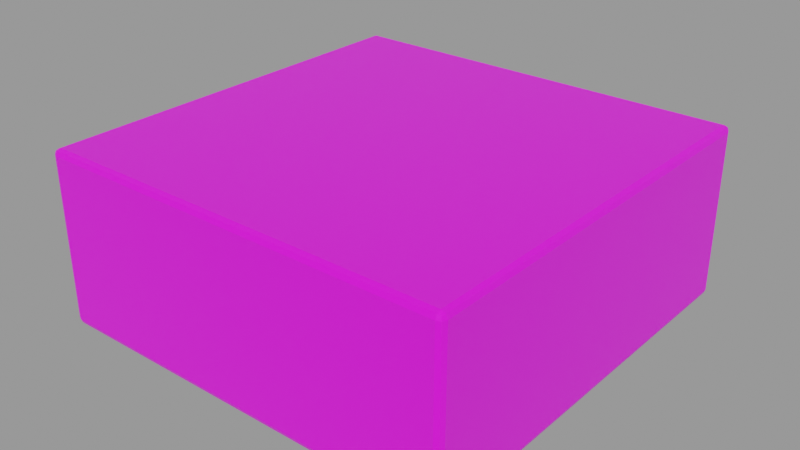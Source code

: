 # Source: Package.blend  (saved by Blender 2.93.21; exported with 4.5.12 LTS)
import bpy
from mathutils import Matrix  # noqa: F401  (used for matrix-valued properties, if any)

bpy.ops.wm.read_factory_settings(use_empty=True)
scene = bpy.context.scene
scene.name = 'Scene'

# ---- collections
col_collection = bpy.data.collections.new('Collection'); scene.collection.children.link(col_collection)

# ---- images (referenced by path relative to the original .blend; pixels are not part of the script)
import os
ASSET_DIR = os.environ.get("B2B_ASSET_DIR", "")  # directory of the original .blend (textures are referenced by path, not embedded)
HERE = os.path.dirname(os.path.abspath(__file__))  # packed textures are extracted next to this script under _unpacked/

def load_image(name, relpath, width, height, colorspace="sRGB"):
    """Load a texture the original file referenced (path relative to the .blend, or extracted next to this script)."""
    p = next((c for c in (os.path.join(HERE, relpath), os.path.join(ASSET_DIR, relpath)) if relpath and os.path.exists(c)), "")
    if p:
        img = bpy.data.images.load(p, check_existing=True)
        img.name = name
    else:  # same state as the original file: an image datablock whose file is absent (Cycles renders it pink)
        img = bpy.data.images.new(name, width, height)
        img.source = "FILE"
        img.filepath = "//" + (relpath or name)
    img.colorspace_settings.name = colorspace
    return img
img_sharedtexture_png = load_image('SharedTexture.png', 'SharedTexture.png', 1024, 1024, 'sRGB')

# ---- materials (node trees are filled in below, after node groups)
mat_material = bpy.data.materials.new('Material')
mat_material.alpha_threshold = 0.0
mat_material.use_transparent_shadow = False
mat_material.line_color = (0.0, 0.0, 0.0, 1.0)

# ---- material node trees
mat_material.use_nodes = True; mat_material.node_tree.nodes.clear()
_N = mat_material.node_tree.nodes; _L = mat_material.node_tree.links
n0 = _N.new('ShaderNodeOutputMaterial'); n0.name = 'Material Output'; n0.location = (300, 300)
n1 = _N.new('ShaderNodeBsdfPrincipled'); n1.name = 'Principled BSDF'; n1.location = (10, 300)
n1.distribution = 'GGX'
n1.subsurface_method = 'BURLEY'
n1.inputs[2].default_value = 0.4
n1.inputs[3].default_value = 1.45
n1.inputs[27].default_value = (0.0, 0.0, 0.0, 1.0)
n1.inputs[28].default_value = 1.0
n2 = _N.new('ShaderNodeTexImage'); n2.name = 'Image Texture'; n2.location = (-280, 275)
n2.image = img_sharedtexture_png
_L.new(n1.outputs[0], n0.inputs[0])
_L.new(n2.outputs[0], n1.inputs[0])
n0.is_active_output = True

# ---- meshes
me_cube = bpy.data.meshes.new('Cube')
me_cube.from_pydata([(0.9904, 0.3301, 0.0), (0.9904, -0.3301, 0.0), (-0.9904, -0.3301, 0.0), (-0.9904, 0.3301, 0.0), (0.9625, 0.9904, 0.3819), (0.9625, 0.9625, 0.4098), (0.9904, 0.9625, 0.3819), (0.9625, 0.9822, 0.4016), (0.9786, 0.9786, 0.398), (0.9822, 0.9625, 0.4016), (0.9822, 0.9822, 0.3819), (0.9625, 0.9625, -0.4098), (0.9625, 0.9904, -0.3819), (0.9904, 0.9625, -0.3819), (0.9625, 0.9822, -0.4016), (0.9786, 0.9786, -0.398), (0.9822, 0.9822, -0.3819), (0.9822, 0.9625, -0.4016), (0.9625, -0.9904, 0.3819), (0.9904, -0.9625, 0.3819), (0.9625, -0.9625, 0.4098), (0.9822, -0.9822, 0.3819), (0.9786, -0.9786, 0.398), (0.9822, -0.9625, 0.4016), (0.9625, -0.9822, 0.4016), (0.9904, -0.9625, -0.3819), (0.9625, -0.9904, -0.3819), (0.9625, -0.9625, -0.4098), (0.9822, -0.9822, -0.3819), (0.9786, -0.9786, -0.398), (0.9625, -0.9822, -0.4016), (0.9822, -0.9625, -0.4016), (-0.9904, 0.9625, 0.3819), (-0.9625, 0.9625, 0.4098), (-0.9625, 0.9904, 0.3819), (-0.9822, 0.9625, 0.4016), (-0.9786, 0.9786, 0.398), (-0.9625, 0.9822, 0.4016), (-0.9822, 0.9822, 0.3819), (-0.9625, 0.9625, -0.4098), (-0.9904, 0.9625, -0.3819), (-0.9625, 0.9904, -0.3819), (-0.9822, 0.9625, -0.4016), (-0.9786, 0.9786, -0.398), (-0.9822, 0.9822, -0.3819), (-0.9625, 0.9822, -0.4016), (-0.9904, -0.9625, 0.3819), (-0.9625, -0.9904, 0.3819), (-0.9625, -0.9625, 0.4098), (-0.9822, -0.9822, 0.3819), (-0.9786, -0.9786, 0.398), (-0.9625, -0.9822, 0.4016), (-0.9822, -0.9625, 0.4016), (-0.9904, -0.9625, -0.3819), (-0.9625, -0.9625, -0.4098), (-0.9625, -0.9904, -0.3819), (-0.9822, -0.9625, -0.4016), (-0.9786, -0.9786, -0.398), (-0.9625, -0.9822, -0.4016), (-0.9822, -0.9822, -0.3819), (-0.9625, 0.3301, -0.4098), (-0.9904, 0.3301, -0.3819), (-0.9822, 0.3301, -0.4016), (-0.9904, -0.3301, -0.3819), (-0.9625, -0.3301, -0.4098), (-0.9822, -0.3301, -0.4016), (0.9625, 0.3301, 0.4098), (0.9904, 0.3301, 0.3819), (0.9822, 0.3301, 0.4016), (0.9904, -0.3301, 0.3819), (0.9625, -0.3301, 0.4098), (0.9822, -0.3301, 0.4016), (-0.9625, -0.3301, 0.4098), (-0.9904, -0.3301, 0.3819), (-0.9822, -0.3301, 0.4016), (-0.9904, 0.3301, 0.3819), (-0.9625, 0.3301, 0.4098), (-0.9822, 0.3301, 0.4016), (0.9625, -0.3301, -0.4098), (0.9904, -0.3301, -0.3819), (0.9822, -0.3301, -0.4016), (0.9904, 0.3301, -0.3819), (0.9625, 0.3301, -0.4098), (0.9822, 0.3301, -0.4016), (0.9625, 0.9904, 0.0), (0.9904, 0.9625, 0.0), (0.9822, 0.9822, 0.0), (-0.9904, -0.9625, 0.0), (-0.9625, -0.9904, 0.0), (-0.9822, -0.9822, 0.0), (0.9904, -0.9625, 0.0), (0.9625, -0.9904, 0.0), (0.9822, -0.9822, 0.0), (-0.9904, 0.9625, 0.0), (-0.9625, 0.9904, 0.0), (-0.9822, 0.9822, 0.0)], [], [(1, 69, 19, 90), (70, 72, 48, 20), (61, 3, 93, 40), (79, 1, 90, 25), (26, 91, 88, 55), (41, 94, 84, 12), (94, 34, 4, 84), (2, 73, 75, 3), (91, 18, 47, 88), (66, 76, 72, 70), (53, 87, 2, 63), (81, 0, 1, 79), (85, 6, 67, 0), (0, 67, 69, 1), (60, 82, 78, 64), (63, 2, 3, 61), (39, 11, 82, 60), (13, 85, 0, 81), (3, 75, 32, 93), (87, 46, 73, 2), (64, 78, 27, 54), (4, 7, 8, 10), (5, 9, 8, 7), (6, 10, 8, 9), (11, 14, 15, 17), (12, 16, 15, 14), (13, 17, 15, 16), (18, 21, 22, 24), (19, 23, 22, 21), (20, 24, 22, 23), (25, 28, 29, 31), (26, 30, 29, 28), (27, 31, 29, 30), (32, 35, 36, 38), (33, 37, 36, 35), (34, 38, 36, 37), (39, 42, 43, 45), (40, 44, 43, 42), (41, 45, 43, 44), (46, 49, 50, 52), (47, 51, 50, 49), (48, 52, 50, 51), (53, 56, 57, 59), (54, 58, 57, 56), (55, 59, 57, 58), (64, 54, 56, 65), (65, 56, 53, 63), (11, 39, 45, 14), (14, 45, 41, 12), (85, 13, 16, 86), (86, 16, 12, 84), (88, 47, 49, 89), (89, 49, 46, 87), (91, 26, 28, 92), (92, 28, 25, 90), (94, 41, 44, 95), (95, 44, 40, 93), (20, 48, 51, 24), (24, 51, 47, 18), (70, 20, 23, 71), (71, 23, 19, 69), (54, 27, 30, 58), (58, 30, 26, 55), (76, 33, 35, 77), (77, 35, 32, 75), (33, 5, 7, 37), (37, 7, 4, 34), (82, 11, 17, 83), (83, 17, 13, 81), (39, 60, 62, 42), (42, 62, 61, 40), (60, 64, 65, 62), (62, 65, 63, 61), (5, 66, 68, 9), (9, 68, 67, 6), (66, 70, 71, 68), (68, 71, 69, 67), (48, 72, 74, 52), (52, 74, 73, 46), (72, 76, 77, 74), (74, 77, 75, 73), (27, 78, 80, 31), (31, 80, 79, 25), (78, 82, 83, 80), (80, 83, 81, 79), (6, 85, 86, 10), (10, 86, 84, 4), (55, 88, 89, 59), (59, 89, 87, 53), (18, 91, 92, 21), (21, 92, 90, 19), (34, 94, 95, 38), (38, 95, 93, 32), (5, 33, 76, 66)])
_uv = me_cube.uv_layers.new(name='UVMap')
_uv.uv.foreach_set('vector', [0.06439, 0.9498, 0.07539, 0.9498, 0.07539, 0.9573, 0.06439, 0.9573, 0.07653, 0.9498, 0.09946, 0.9498, 0.09946, 0.9573, 0.07653, 0.9573, 0.0534, 0.9026, 0.06439, 0.9026, 0.06439, 0.9101, 0.0534, 0.9101, 0.0534, 0.9498, 0.06439, 0.9498, 0.06439, 0.9573, 0.0534, 0.9573, 0.0534, 0.958, 0.06439, 0.958, 0.06439, 0.9809, 0.0534, 0.9809, 0.0534, 0.9108, 0.06439, 0.9108, 0.06439, 0.9337, 0.0534, 0.9337, 0.06439, 0.9108, 0.07539, 0.9108, 0.07539, 0.9337, 0.06439, 0.9337, 0.1467, 0.9057, 0.162, 0.9057, 0.162, 0.9166, 0.1467, 0.9166, 0.06439, 0.958, 0.07539, 0.958, 0.07539, 0.9809, 0.06439, 0.9809, 0.1636, 0.9712, 0.1954, 0.9712, 0.1954, 0.9821, 0.1636, 0.9821, 0.0534, 0.8872, 0.06439, 0.8872, 0.06439, 0.8947, 0.0534, 0.8947, 0.0534, 0.9419, 0.06439, 0.9419, 0.06439, 0.9498, 0.0534, 0.9498, 0.06439, 0.9344, 0.07539, 0.9344, 0.07539, 0.9419, 0.06439, 0.9419, 0.1467, 0.9712, 0.162, 0.9712, 0.162, 0.9821, 0.1467, 0.9821, 0.02933, 0.9419, 0.05226, 0.9419, 0.05226, 0.9498, 0.02933, 0.9498, 0.0534, 0.8947, 0.06439, 0.8947, 0.06439, 0.9026, 0.0534, 0.9026, 0.02933, 0.9344, 0.05226, 0.9344, 0.05226, 0.9419, 0.02933, 0.9419, 0.0534, 0.9344, 0.06439, 0.9344, 0.06439, 0.9419, 0.0534, 0.9419, 0.06439, 0.9026, 0.07539, 0.9026, 0.07539, 0.9101, 0.06439, 0.9101, 0.06439, 0.8872, 0.07539, 0.8872, 0.07539, 0.8947, 0.06439, 0.8947, 0.02933, 0.9498, 0.05226, 0.9498, 0.05226, 0.9573, 0.02933, 0.9573, 0.07539, 0.9337, 0.07619, 0.9337, 0.07608, 0.9341, 0.07539, 0.9341, 0.07653, 0.9344, 0.07619, 0.9344, 0.07608, 0.9341, 0.07653, 0.9341, 0.07539, 0.9344, 0.07539, 0.9341, 0.07608, 0.9341, 0.07619, 0.9344, 0.05226, 0.9344, 0.05226, 0.9341, 0.05266, 0.9341, 0.0526, 0.9344, 0.0534, 0.9337, 0.0534, 0.9341, 0.05266, 0.9341, 0.0526, 0.9337, 0.0534, 0.9344, 0.0526, 0.9344, 0.05266, 0.9341, 0.0534, 0.9341, 0.07539, 0.958, 0.07539, 0.9577, 0.07613, 0.9576, 0.07619, 0.958, 0.07539, 0.9573, 0.07619, 0.9573, 0.07613, 0.9576, 0.07539, 0.9577, 0.07653, 0.9573, 0.07653, 0.9577, 0.07613, 0.9576, 0.07619, 0.9573, 0.0534, 0.9573, 0.0534, 0.9577, 0.05271, 0.9577, 0.0526, 0.9573, 0.0534, 0.958, 0.0526, 0.958, 0.05271, 0.9577, 0.0534, 0.9577, 0.05226, 0.9573, 0.0526, 0.9573, 0.05271, 0.9577, 0.05226, 0.9577, 0.07539, 0.9101, 0.07619, 0.9101, 0.07619, 0.9103, 0.07539, 0.9105, 0.09946, 0.9344, 0.09946, 0.9341, 0.09965, 0.9341, 0.09979, 0.9344, 0.07539, 0.9108, 0.07539, 0.9105, 0.07586, 0.9105, 0.07619, 0.9108, 0.02933, 0.9344, 0.029, 0.9344, 0.029, 0.9342, 0.02933, 0.9341, 0.0534, 0.9101, 0.0534, 0.9105, 0.05293, 0.9105, 0.0526, 0.9101, 0.0534, 0.9108, 0.0526, 0.9108, 0.0526, 0.9106, 0.0534, 0.9105, 0.07539, 0.8872, 0.07539, 0.8869, 0.07586, 0.8869, 0.07619, 0.8872, 0.07539, 0.9809, 0.07619, 0.9809, 0.07619, 0.9811, 0.07539, 0.9813, 0.09946, 0.9573, 0.09979, 0.9573, 0.09979, 0.9575, 0.09946, 0.9577, 0.0534, 0.8872, 0.0526, 0.8872, 0.0526, 0.887, 0.0534, 0.8869, 0.02933, 0.9573, 0.02933, 0.9577, 0.02914, 0.9577, 0.029, 0.9573, 0.0534, 0.9809, 0.0534, 0.9813, 0.05293, 0.9813, 0.0526, 0.9809, 0.02933, 0.9498, 0.02933, 0.9573, 0.029, 0.9573, 0.029, 0.9498, 0.0526, 0.8947, 0.0526, 0.8872, 0.0534, 0.8872, 0.0534, 0.8947, 0.05226, 0.9344, 0.02933, 0.9344, 0.02933, 0.9341, 0.05226, 0.9341, 0.0526, 0.9337, 0.0526, 0.9108, 0.0534, 0.9108, 0.0534, 0.9337, 0.06439, 0.9344, 0.0534, 0.9344, 0.0534, 0.9341, 0.06439, 0.9341, 0.06439, 0.9341, 0.0534, 0.9341, 0.0534, 0.9337, 0.06439, 0.9337, 0.06439, 0.9809, 0.07539, 0.9809, 0.07539, 0.9813, 0.06439, 0.9813, 0.06439, 0.8869, 0.07539, 0.8869, 0.07539, 0.8872, 0.06439, 0.8872, 0.06439, 0.958, 0.0534, 0.958, 0.0534, 0.9577, 0.06439, 0.9577, 0.06439, 0.9577, 0.0534, 0.9577, 0.0534, 0.9573, 0.06439, 0.9573, 0.06439, 0.9108, 0.0534, 0.9108, 0.0534, 0.9105, 0.06439, 0.9105, 0.06439, 0.9105, 0.0534, 0.9105, 0.0534, 0.9101, 0.06439, 0.9101, 0.07653, 0.9573, 0.09946, 0.9573, 0.09946, 0.9577, 0.07653, 0.9577, 0.07619, 0.958, 0.07619, 0.9809, 0.07539, 0.9809, 0.07539, 0.958, 0.07653, 0.9498, 0.07653, 0.9573, 0.07619, 0.9573, 0.07619, 0.9498, 0.07619, 0.9498, 0.07619, 0.9573, 0.07539, 0.9573, 0.07539, 0.9498, 0.02933, 0.9573, 0.05226, 0.9573, 0.05226, 0.9577, 0.02933, 0.9577, 0.0526, 0.9809, 0.0526, 0.958, 0.0534, 0.958, 0.0534, 0.9809, 0.09946, 0.9419, 0.09946, 0.9344, 0.09979, 0.9344, 0.09979, 0.9419, 0.07619, 0.9026, 0.07619, 0.9101, 0.07539, 0.9101, 0.07539, 0.9026, 0.09946, 0.9344, 0.07653, 0.9344, 0.07653, 0.9341, 0.09946, 0.9341, 0.07619, 0.9108, 0.07619, 0.9337, 0.07539, 0.9337, 0.07539, 0.9108, 0.05226, 0.9419, 0.05226, 0.9344, 0.0526, 0.9344, 0.0526, 0.9419, 0.0526, 0.9419, 0.0526, 0.9344, 0.0534, 0.9344, 0.0534, 0.9419, 0.02933, 0.9344, 0.02933, 0.9419, 0.029, 0.9419, 0.029, 0.9344, 0.0526, 0.9101, 0.0526, 0.9026, 0.0534, 0.9026, 0.0534, 0.9101, 0.02933, 0.9419, 0.02933, 0.9498, 0.029, 0.9498, 0.029, 0.9419, 0.0526, 0.9026, 0.0526, 0.8947, 0.0534, 0.8947, 0.0534, 0.9026, 0.07653, 0.9344, 0.07653, 0.9419, 0.07619, 0.9419, 0.07619, 0.9344, 0.07619, 0.9344, 0.07619, 0.9419, 0.07539, 0.9419, 0.07539, 0.9344, 0.1636, 0.9712, 0.1636, 0.9821, 0.1631, 0.9821, 0.1631, 0.9712, 0.1631, 0.9712, 0.1631, 0.9821, 0.162, 0.9821, 0.162, 0.9712, 0.09946, 0.9573, 0.09946, 0.9498, 0.09979, 0.9498, 0.09979, 0.9573, 0.07619, 0.8872, 0.07619, 0.8947, 0.07539, 0.8947, 0.07539, 0.8872, 0.1954, 0.9821, 0.1954, 0.9712, 0.1958, 0.9712, 0.1958, 0.9821, 0.1631, 0.9057, 0.1631, 0.9166, 0.162, 0.9166, 0.162, 0.9057, 0.05226, 0.9573, 0.05226, 0.9498, 0.0526, 0.9498, 0.0526, 0.9573, 0.0526, 0.9573, 0.0526, 0.9498, 0.0534, 0.9498, 0.0534, 0.9573, 0.05226, 0.9498, 0.05226, 0.9419, 0.0526, 0.9419, 0.0526, 0.9498, 0.0526, 0.9498, 0.0526, 0.9419, 0.0534, 0.9419, 0.0534, 0.9498, 0.07539, 0.9344, 0.06439, 0.9344, 0.06439, 0.9341, 0.07539, 0.9341, 0.07539, 0.9341, 0.06439, 0.9341, 0.06439, 0.9337, 0.07539, 0.9337, 0.0534, 0.9809, 0.06439, 0.9809, 0.06439, 0.9813, 0.0534, 0.9813, 0.0534, 0.8869, 0.06439, 0.8869, 0.06439, 0.8872, 0.0534, 0.8872, 0.07539, 0.958, 0.06439, 0.958, 0.06439, 0.9577, 0.07539, 0.9577, 0.07539, 0.9577, 0.06439, 0.9577, 0.06439, 0.9573, 0.07539, 0.9573, 0.07539, 0.9108, 0.06439, 0.9108, 0.06439, 0.9105, 0.07539, 0.9105, 0.07539, 0.9105, 0.06439, 0.9105, 0.06439, 0.9101, 0.07539, 0.9101, 0.07653, 0.9344, 0.09946, 0.9344, 0.09946, 0.9419, 0.07653, 0.9419])
me_cube.materials.append(mat_material)
me_cube.use_remesh_preserve_volume = False
me_cube.use_remesh_preserve_attributes = False
me_cube.use_mirror_vertex_groups = False
me_cube.update()

# ---- objects
ob_package = bpy.data.objects.new('Package', me_cube)

# ---- transforms, parenting, visibility, modifiers, constraints
ob_package.location = (0.0, 0.0, 0.0)
ob_package.lock_rotations_4d = False
ob_package.empty_display_type = 'ARROWS'
ob_package.lineart.crease_threshold = 0.0

# ---- collection membership
col_collection.objects.link(ob_package)

# ---- scene / render settings (as saved in the file)
scene.frame_start = 1; scene.frame_end = 250; scene.frame_set(1)
scene.render.engine = 'BLENDER_EEVEE_NEXT'
scene.cycles.use_denoising = False
scene.cycles.samples = 128
scene.cycles.sampling_pattern = 'TABULATED_SOBOL'
scene.cycles.use_adaptive_sampling = False
scene.cycles.use_light_tree = False
scene.view_settings.view_transform = 'Filmic'
bpy.context.view_layer.update()

# ---- added for rendering (the .blend has no active camera and no usable light): camera, sun + grey world if the file has none
cam_auto = bpy.data.cameras.new('AutoCamera')
cam_auto.lens = 50.0
cam_auto.sensor_width = 36.0
cam_auto.clip_end = 1000.0
ob_auto_camera = bpy.data.objects.new('AutoCamera', cam_auto)
scene.collection.objects.link(ob_auto_camera)
ob_auto_camera.location = (2.70044, -3.24052, 2.16035)
ob_auto_camera.rotation_euler = (1.09748, -7.21219e-08, 0.694738)
scene.camera = ob_auto_camera
light_auto_sun = bpy.data.lights.new('AutoSun', 'SUN')
light_auto_sun.energy = 3.0
light_auto_sun.angle = 0.0523599
ob_auto_sun = bpy.data.objects.new('AutoSun', light_auto_sun)
scene.collection.objects.link(ob_auto_sun)
ob_auto_sun.rotation_euler = (0.872665, 0.174533, 0.523599)
if scene.world is None:
    world_auto = bpy.data.worlds.new('AutoWorld')
    world_auto.color = (0.3, 0.3, 0.3)
    scene.world = world_auto
bpy.context.view_layer.update()
